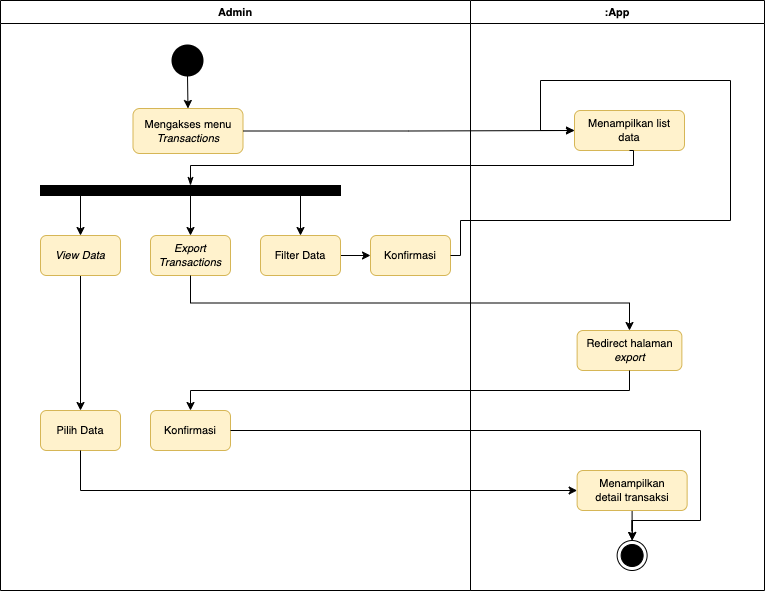

The diagram above was exported from draw.io. Its source (the exported page's mxGraphModel, read from the mxfile embedded in the PNG):
<mxGraphModel dx="1781" dy="591" grid="1" gridSize="10" guides="1" tooltips="1" connect="1" arrows="1" fold="1" page="1" pageScale="1" pageWidth="827" pageHeight="1169" math="0" shadow="0">
  <root>
    <mxCell id="0" />
    <mxCell id="1" parent="0" />
    <mxCell id="oIg9JjD5_Fospcq867VY-53" value="Admin" style="swimlane;whiteSpace=wrap;html=1;fontFamily=Helvetica;fontSize=11;fontColor=default;movable=1;resizable=1;rotatable=1;deletable=1;editable=1;locked=0;connectable=1;" parent="1" vertex="1">
      <mxGeometry x="-60" y="70" width="470" height="590" as="geometry" />
    </mxCell>
    <mxCell id="VBHzniybNWbDLcknPRhi-24" style="edgeStyle=orthogonalEdgeStyle;rounded=0;orthogonalLoop=1;jettySize=auto;html=1;exitX=0.5;exitY=1;exitDx=0;exitDy=0;exitPerimeter=0;entryX=0.5;entryY=0;entryDx=0;entryDy=0;" parent="oIg9JjD5_Fospcq867VY-53" source="oIg9JjD5_Fospcq867VY-55" target="oIg9JjD5_Fospcq867VY-62" edge="1">
      <mxGeometry relative="1" as="geometry" />
    </mxCell>
    <mxCell id="oIg9JjD5_Fospcq867VY-55" value="" style="strokeWidth=2;html=1;shape=mxgraph.flowchart.start_2;whiteSpace=wrap;fontFamily=Helvetica;fontSize=11;fontColor=default;fillColor=#000000;" parent="oIg9JjD5_Fospcq867VY-53" vertex="1">
      <mxGeometry x="172" y="45" width="30" height="30" as="geometry" />
    </mxCell>
    <mxCell id="oIg9JjD5_Fospcq867VY-62" value="Mengakses menu &lt;i&gt;Transactions&lt;/i&gt;" style="rounded=1;whiteSpace=wrap;html=1;fontFamily=Helvetica;fontSize=11;fillColor=#fff2cc;strokeColor=#d6b656;" parent="oIg9JjD5_Fospcq867VY-53" vertex="1">
      <mxGeometry x="132.5" y="108" width="110" height="45" as="geometry" />
    </mxCell>
    <mxCell id="F7oCxmGtZfAeORt46uGc-47" style="edgeStyle=orthogonalEdgeStyle;rounded=0;orthogonalLoop=1;jettySize=auto;html=1;" parent="oIg9JjD5_Fospcq867VY-53" source="F7oCxmGtZfAeORt46uGc-1" target="F7oCxmGtZfAeORt46uGc-7" edge="1">
      <mxGeometry relative="1" as="geometry">
        <Array as="points">
          <mxPoint x="190" y="230" />
          <mxPoint x="190" y="230" />
        </Array>
      </mxGeometry>
    </mxCell>
    <mxCell id="F7oCxmGtZfAeORt46uGc-48" style="edgeStyle=orthogonalEdgeStyle;rounded=0;orthogonalLoop=1;jettySize=auto;html=1;exitX=0.5;exitY=1;exitDx=0;exitDy=0;entryX=0.5;entryY=0;entryDx=0;entryDy=0;" parent="oIg9JjD5_Fospcq867VY-53" source="F7oCxmGtZfAeORt46uGc-1" target="F7oCxmGtZfAeORt46uGc-2" edge="1">
      <mxGeometry relative="1" as="geometry">
        <Array as="points">
          <mxPoint x="80" y="195" />
        </Array>
      </mxGeometry>
    </mxCell>
    <mxCell id="VBHzniybNWbDLcknPRhi-14" style="edgeStyle=orthogonalEdgeStyle;rounded=0;orthogonalLoop=1;jettySize=auto;html=1;exitX=0.75;exitY=1;exitDx=0;exitDy=0;entryX=0.5;entryY=0;entryDx=0;entryDy=0;" parent="oIg9JjD5_Fospcq867VY-53" source="F7oCxmGtZfAeORt46uGc-1" target="VBHzniybNWbDLcknPRhi-13" edge="1">
      <mxGeometry relative="1" as="geometry">
        <Array as="points">
          <mxPoint x="300" y="195" />
        </Array>
      </mxGeometry>
    </mxCell>
    <mxCell id="F7oCxmGtZfAeORt46uGc-1" value="" style="rounded=0;whiteSpace=wrap;html=1;fillColor=#000000;" parent="oIg9JjD5_Fospcq867VY-53" vertex="1">
      <mxGeometry x="40" y="185" width="300" height="10" as="geometry" />
    </mxCell>
    <mxCell id="15HuWiqbaESqNJZ_dKeq-2" style="edgeStyle=orthogonalEdgeStyle;rounded=0;orthogonalLoop=1;jettySize=auto;html=1;exitX=0.5;exitY=1;exitDx=0;exitDy=0;entryX=0.5;entryY=0;entryDx=0;entryDy=0;" edge="1" parent="oIg9JjD5_Fospcq867VY-53" source="F7oCxmGtZfAeORt46uGc-2" target="15HuWiqbaESqNJZ_dKeq-1">
      <mxGeometry relative="1" as="geometry" />
    </mxCell>
    <mxCell id="F7oCxmGtZfAeORt46uGc-2" value="&lt;i&gt;View Data&lt;/i&gt;" style="rounded=1;whiteSpace=wrap;html=1;fontFamily=Helvetica;fontSize=11;fillColor=#fff2cc;strokeColor=#d6b656;" parent="oIg9JjD5_Fospcq867VY-53" vertex="1">
      <mxGeometry x="40" y="235" width="80" height="40" as="geometry" />
    </mxCell>
    <mxCell id="F7oCxmGtZfAeORt46uGc-7" value="&lt;i&gt;Export Transactions&lt;/i&gt;" style="rounded=1;whiteSpace=wrap;html=1;fontFamily=Helvetica;fontSize=11;fillColor=#fff2cc;strokeColor=#d6b656;" parent="oIg9JjD5_Fospcq867VY-53" vertex="1">
      <mxGeometry x="150" y="235" width="80" height="40" as="geometry" />
    </mxCell>
    <mxCell id="VBHzniybNWbDLcknPRhi-1" value="Konfirmasi" style="rounded=1;whiteSpace=wrap;html=1;fontFamily=Helvetica;fontSize=11;fillColor=#fff2cc;strokeColor=#d6b656;" parent="oIg9JjD5_Fospcq867VY-53" vertex="1">
      <mxGeometry x="150" y="410" width="80" height="40" as="geometry" />
    </mxCell>
    <mxCell id="VBHzniybNWbDLcknPRhi-17" style="edgeStyle=orthogonalEdgeStyle;rounded=0;orthogonalLoop=1;jettySize=auto;html=1;exitX=1;exitY=0.5;exitDx=0;exitDy=0;entryX=0;entryY=0.5;entryDx=0;entryDy=0;" parent="oIg9JjD5_Fospcq867VY-53" source="VBHzniybNWbDLcknPRhi-13" target="VBHzniybNWbDLcknPRhi-16" edge="1">
      <mxGeometry relative="1" as="geometry" />
    </mxCell>
    <mxCell id="VBHzniybNWbDLcknPRhi-13" value="Filter Data" style="rounded=1;whiteSpace=wrap;html=1;fontFamily=Helvetica;fontSize=11;fillColor=#fff2cc;strokeColor=#d6b656;" parent="oIg9JjD5_Fospcq867VY-53" vertex="1">
      <mxGeometry x="260" y="235" width="80" height="40" as="geometry" />
    </mxCell>
    <mxCell id="VBHzniybNWbDLcknPRhi-16" value="Konfirmasi" style="rounded=1;whiteSpace=wrap;html=1;fontFamily=Helvetica;fontSize=11;fillColor=#fff2cc;strokeColor=#d6b656;" parent="oIg9JjD5_Fospcq867VY-53" vertex="1">
      <mxGeometry x="370" y="235" width="80" height="40" as="geometry" />
    </mxCell>
    <mxCell id="15HuWiqbaESqNJZ_dKeq-1" value="Pilih Data" style="rounded=1;whiteSpace=wrap;html=1;fontFamily=Helvetica;fontSize=11;fillColor=#fff2cc;strokeColor=#d6b656;" vertex="1" parent="oIg9JjD5_Fospcq867VY-53">
      <mxGeometry x="40" y="410" width="80" height="40" as="geometry" />
    </mxCell>
    <mxCell id="oIg9JjD5_Fospcq867VY-54" value=":App" style="swimlane;whiteSpace=wrap;html=1;fontFamily=Helvetica;fontSize=11;fontColor=default;" parent="1" vertex="1">
      <mxGeometry x="410" y="70" width="294" height="590" as="geometry" />
    </mxCell>
    <mxCell id="oIg9JjD5_Fospcq867VY-63" value="Menampilkan list &lt;br&gt;data" style="rounded=1;whiteSpace=wrap;html=1;fontFamily=Helvetica;fontSize=11;fillColor=#fff2cc;strokeColor=#d6b656;" parent="oIg9JjD5_Fospcq867VY-54" vertex="1">
      <mxGeometry x="104" y="110" width="110" height="40" as="geometry" />
    </mxCell>
    <mxCell id="F7oCxmGtZfAeORt46uGc-27" value="" style="edgeStyle=orthogonalEdgeStyle;rounded=0;orthogonalLoop=1;jettySize=auto;html=1;entryX=0.5;entryY=0;entryDx=0;entryDy=0;" parent="oIg9JjD5_Fospcq867VY-54" source="F7oCxmGtZfAeORt46uGc-25" target="F7oCxmGtZfAeORt46uGc-32" edge="1">
      <mxGeometry relative="1" as="geometry">
        <mxPoint x="165" y="505" as="targetPoint" />
      </mxGeometry>
    </mxCell>
    <mxCell id="F7oCxmGtZfAeORt46uGc-25" value="Menampilkan&lt;br&gt;detail transaksi" style="rounded=1;whiteSpace=wrap;html=1;fontFamily=Helvetica;fontSize=11;fillColor=#fff2cc;strokeColor=#d6b656;" parent="oIg9JjD5_Fospcq867VY-54" vertex="1">
      <mxGeometry x="106.63" y="470" width="110" height="40" as="geometry" />
    </mxCell>
    <mxCell id="F7oCxmGtZfAeORt46uGc-32" value="" style="ellipse;html=1;shape=endState;fillColor=#000000;strokeColor=#000000;fontFamily=Helvetica;fontSize=11;fontColor=default;" parent="oIg9JjD5_Fospcq867VY-54" vertex="1">
      <mxGeometry x="146.63" y="540" width="30" height="30" as="geometry" />
    </mxCell>
    <mxCell id="F7oCxmGtZfAeORt46uGc-16" value="Redirect halaman&lt;i&gt; export&lt;/i&gt;" style="rounded=1;whiteSpace=wrap;html=1;fontFamily=Helvetica;fontSize=11;fillColor=#fff2cc;strokeColor=#d6b656;" parent="oIg9JjD5_Fospcq867VY-54" vertex="1">
      <mxGeometry x="106.61999999999999" y="330" width="104.75" height="40" as="geometry" />
    </mxCell>
    <mxCell id="oIg9JjD5_Fospcq867VY-68" style="edgeStyle=orthogonalEdgeStyle;shape=connector;rounded=0;orthogonalLoop=1;jettySize=auto;html=1;entryX=0;entryY=0.5;entryDx=0;entryDy=0;labelBackgroundColor=default;strokeColor=default;fontFamily=Helvetica;fontSize=11;fontColor=default;endArrow=classicThin;endFill=1;" parent="1" source="oIg9JjD5_Fospcq867VY-62" target="oIg9JjD5_Fospcq867VY-63" edge="1">
      <mxGeometry relative="1" as="geometry" />
    </mxCell>
    <mxCell id="oIg9JjD5_Fospcq867VY-69" style="edgeStyle=orthogonalEdgeStyle;shape=connector;rounded=0;orthogonalLoop=1;jettySize=auto;html=1;exitX=0.5;exitY=1;exitDx=0;exitDy=0;entryX=0.5;entryY=0;entryDx=0;entryDy=0;labelBackgroundColor=default;strokeColor=default;fontFamily=Helvetica;fontSize=11;fontColor=default;endArrow=classicThin;endFill=1;" parent="1" source="oIg9JjD5_Fospcq867VY-63" target="F7oCxmGtZfAeORt46uGc-1" edge="1">
      <mxGeometry relative="1" as="geometry">
        <mxPoint x="220" y="255" as="targetPoint" />
        <Array as="points">
          <mxPoint x="573" y="235" />
          <mxPoint x="130" y="235" />
        </Array>
      </mxGeometry>
    </mxCell>
    <mxCell id="VBHzniybNWbDLcknPRhi-11" style="edgeStyle=orthogonalEdgeStyle;rounded=0;orthogonalLoop=1;jettySize=auto;html=1;exitX=0.5;exitY=1;exitDx=0;exitDy=0;entryX=0.5;entryY=0;entryDx=0;entryDy=0;" parent="1" source="F7oCxmGtZfAeORt46uGc-16" target="VBHzniybNWbDLcknPRhi-1" edge="1">
      <mxGeometry relative="1" as="geometry">
        <Array as="points">
          <mxPoint x="569" y="460" />
          <mxPoint x="130" y="460" />
        </Array>
      </mxGeometry>
    </mxCell>
    <mxCell id="VBHzniybNWbDLcknPRhi-18" style="edgeStyle=orthogonalEdgeStyle;rounded=0;orthogonalLoop=1;jettySize=auto;html=1;exitX=1;exitY=0.5;exitDx=0;exitDy=0;entryX=0;entryY=0.5;entryDx=0;entryDy=0;" parent="1" source="VBHzniybNWbDLcknPRhi-16" target="oIg9JjD5_Fospcq867VY-63" edge="1">
      <mxGeometry relative="1" as="geometry">
        <Array as="points">
          <mxPoint x="400" y="325" />
          <mxPoint x="400" y="290" />
          <mxPoint x="670" y="290" />
          <mxPoint x="670" y="150" />
          <mxPoint x="480" y="150" />
          <mxPoint x="480" y="200" />
        </Array>
      </mxGeometry>
    </mxCell>
    <mxCell id="VBHzniybNWbDLcknPRhi-19" style="edgeStyle=orthogonalEdgeStyle;rounded=0;orthogonalLoop=1;jettySize=auto;html=1;exitX=0.5;exitY=1;exitDx=0;exitDy=0;entryX=0.5;entryY=0;entryDx=0;entryDy=0;" parent="1" source="F7oCxmGtZfAeORt46uGc-7" target="F7oCxmGtZfAeORt46uGc-16" edge="1">
      <mxGeometry relative="1" as="geometry" />
    </mxCell>
    <mxCell id="VBHzniybNWbDLcknPRhi-20" style="edgeStyle=orthogonalEdgeStyle;rounded=0;orthogonalLoop=1;jettySize=auto;html=1;exitX=1;exitY=0.5;exitDx=0;exitDy=0;" parent="1" source="VBHzniybNWbDLcknPRhi-1" target="F7oCxmGtZfAeORt46uGc-32" edge="1">
      <mxGeometry relative="1" as="geometry">
        <Array as="points">
          <mxPoint x="640" y="500" />
          <mxPoint x="640" y="590" />
          <mxPoint x="572" y="590" />
        </Array>
      </mxGeometry>
    </mxCell>
    <mxCell id="15HuWiqbaESqNJZ_dKeq-3" style="edgeStyle=orthogonalEdgeStyle;rounded=0;orthogonalLoop=1;jettySize=auto;html=1;exitX=0.5;exitY=1;exitDx=0;exitDy=0;entryX=0;entryY=0.5;entryDx=0;entryDy=0;" edge="1" parent="1" source="15HuWiqbaESqNJZ_dKeq-1" target="F7oCxmGtZfAeORt46uGc-25">
      <mxGeometry relative="1" as="geometry" />
    </mxCell>
  </root>
</mxGraphModel>